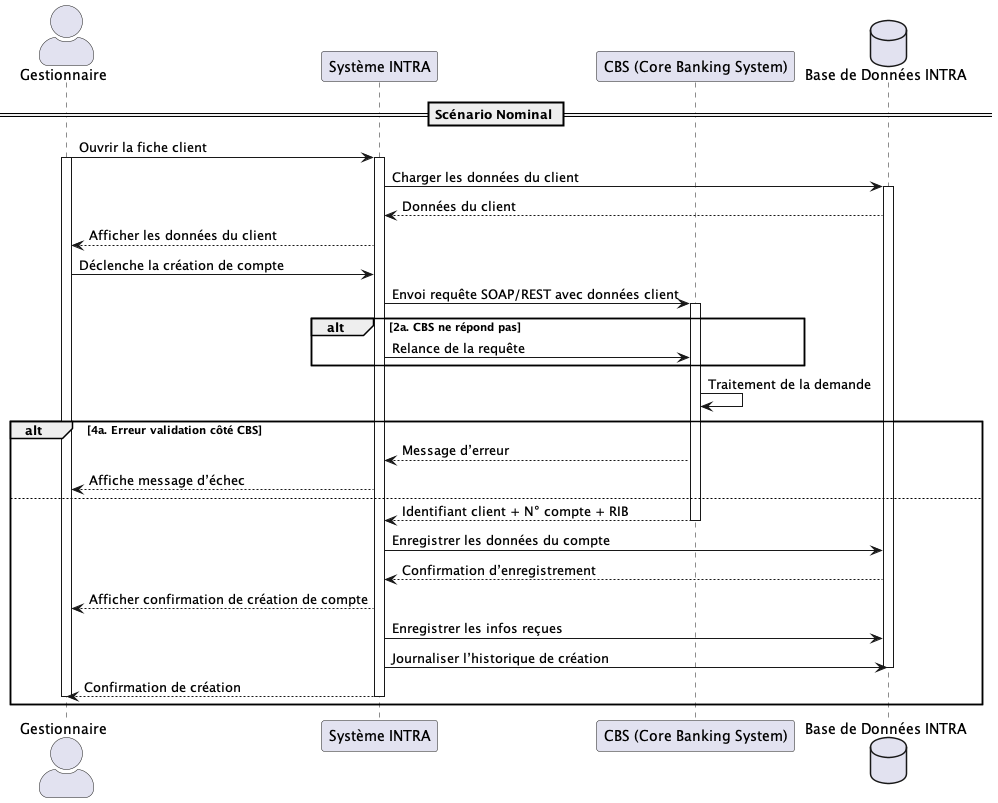

The diagram above was rendered by PlantUML. Its source (embedded in the PNG):
@startuml UC018
skinparam actorStyle awesome

actor "Gestionnaire" as Gestionnaire
participant "Système INTRA" as INTRA
participant "CBS (Core Banking System)" as CBS
database "Base de Données INTRA" as BDD

== Scénario Nominal ==

Gestionnaire -> INTRA : Ouvrir la fiche client
activate Gestionnaire
activate INTRA
INTRA -> BDD : Charger les données du client
activate BDD
BDD --> INTRA : Données du client
INTRA --> Gestionnaire : Afficher les données du client
Gestionnaire -> INTRA : Déclenche la création de compte
INTRA -> CBS : Envoi requête SOAP/REST avec données client
activate CBS
alt 2a. CBS ne répond pas
    INTRA -> CBS : Relance de la requête
end

CBS -> CBS : Traitement de la demande

alt 4a. Erreur validation côté CBS
    CBS --> INTRA : Message d’erreur
    INTRA --> Gestionnaire : Affiche message d’échec
else
    CBS --> INTRA : Identifiant client + N° compte + RIB
    deactivate CBS
    INTRA -> BDD : Enregistrer les données du compte
    BDD --> INTRA : Confirmation d’enregistrement
    INTRA --> Gestionnaire : Afficher confirmation de création de compte
    INTRA -> BDD : Enregistrer les infos reçues
    INTRA -> BDD : Journaliser l’historique de création
    deactivate BDD
    INTRA --> Gestionnaire : Confirmation de création
    deactivate INTRA
    deactivate Gestionnaire
end

@enduml